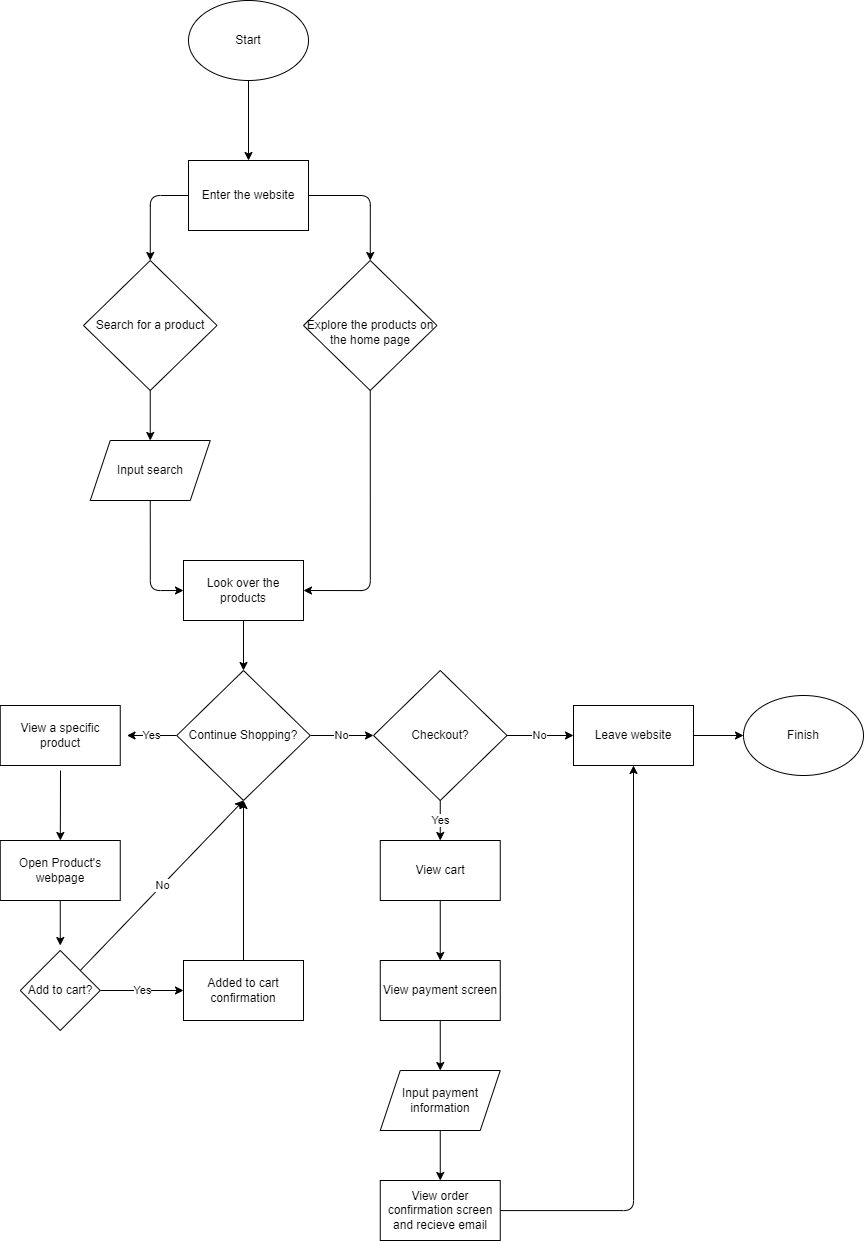

The diagram above was exported from draw.io. Its source (the exported page's mxGraphModel, read from the mxfile embedded in the PNG):
<mxGraphModel dx="2469" dy="769" grid="1" gridSize="10" guides="1" tooltips="1" connect="1" arrows="1" fold="1" page="1" pageScale="1" pageWidth="850" pageHeight="1100" math="0" shadow="0">
  <root>
    <mxCell id="0" />
    <mxCell id="1" parent="0" />
    <mxCell id="8" style="edgeStyle=none;html=1;exitX=0.5;exitY=1;exitDx=0;exitDy=0;entryX=0.5;entryY=0;entryDx=0;entryDy=0;" edge="1" parent="1" source="6" target="7">
      <mxGeometry relative="1" as="geometry" />
    </mxCell>
    <mxCell id="6" value="Start" style="ellipse;whiteSpace=wrap;html=1;" vertex="1" parent="1">
      <mxGeometry x="365" y="10" width="120" height="80" as="geometry" />
    </mxCell>
    <mxCell id="80" style="edgeStyle=orthogonalEdgeStyle;html=1;exitX=0;exitY=0.5;exitDx=0;exitDy=0;entryX=0.5;entryY=0;entryDx=0;entryDy=0;" edge="1" parent="1" source="7" target="9">
      <mxGeometry relative="1" as="geometry" />
    </mxCell>
    <mxCell id="81" style="edgeStyle=orthogonalEdgeStyle;html=1;exitX=1;exitY=0.5;exitDx=0;exitDy=0;entryX=0.5;entryY=0;entryDx=0;entryDy=0;" edge="1" parent="1" source="7" target="27">
      <mxGeometry relative="1" as="geometry" />
    </mxCell>
    <mxCell id="7" value="Enter the website" style="rounded=0;whiteSpace=wrap;html=1;" vertex="1" parent="1">
      <mxGeometry x="365" y="170" width="120" height="70" as="geometry" />
    </mxCell>
    <mxCell id="30" style="edgeStyle=none;html=1;exitX=0.5;exitY=1;exitDx=0;exitDy=0;entryX=0.5;entryY=0;entryDx=0;entryDy=0;" edge="1" parent="1" source="9">
      <mxGeometry relative="1" as="geometry">
        <mxPoint x="326.75" y="450" as="targetPoint" />
      </mxGeometry>
    </mxCell>
    <mxCell id="9" value="Search for a product&lt;br&gt;" style="rhombus;whiteSpace=wrap;html=1;" vertex="1" parent="1">
      <mxGeometry x="260" y="270" width="133.5" height="130" as="geometry" />
    </mxCell>
    <mxCell id="37" value="" style="edgeStyle=none;html=1;" edge="1" parent="1" source="19" target="34">
      <mxGeometry relative="1" as="geometry" />
    </mxCell>
    <mxCell id="19" value="Look over the products" style="rounded=0;whiteSpace=wrap;html=1;" vertex="1" parent="1">
      <mxGeometry x="360" y="570" width="120" height="60" as="geometry" />
    </mxCell>
    <mxCell id="79" style="edgeStyle=orthogonalEdgeStyle;html=1;exitX=0.5;exitY=1;exitDx=0;exitDy=0;entryX=1;entryY=0.5;entryDx=0;entryDy=0;" edge="1" parent="1" source="27" target="19">
      <mxGeometry relative="1" as="geometry" />
    </mxCell>
    <mxCell id="27" value="&lt;br style=&quot;border-color: var(--border-color);&quot;&gt;Explore the products on the home page" style="rhombus;whiteSpace=wrap;html=1;" vertex="1" parent="1">
      <mxGeometry x="480" y="270" width="133.5" height="130" as="geometry" />
    </mxCell>
    <mxCell id="39" style="edgeStyle=none;html=1;" edge="1" parent="1" target="36">
      <mxGeometry relative="1" as="geometry">
        <mxPoint x="237" y="780" as="sourcePoint" />
      </mxGeometry>
    </mxCell>
    <mxCell id="49" value="Yes&lt;br&gt;" style="edgeStyle=none;html=1;exitX=0;exitY=0.5;exitDx=0;exitDy=0;entryX=1;entryY=0.5;entryDx=0;entryDy=0;" edge="1" parent="1" source="34">
      <mxGeometry relative="1" as="geometry">
        <mxPoint x="303.5" y="745" as="targetPoint" />
      </mxGeometry>
    </mxCell>
    <mxCell id="59" value="No" style="edgeStyle=none;html=1;" edge="1" parent="1" source="34" target="46">
      <mxGeometry relative="1" as="geometry" />
    </mxCell>
    <mxCell id="34" value="Continue Shopping?" style="rhombus;whiteSpace=wrap;html=1;" vertex="1" parent="1">
      <mxGeometry x="353.25" y="680" width="133.5" height="130" as="geometry" />
    </mxCell>
    <mxCell id="40" style="edgeStyle=none;html=1;exitX=0.5;exitY=1;exitDx=0;exitDy=0;" edge="1" parent="1" source="36">
      <mxGeometry relative="1" as="geometry">
        <mxPoint x="236.74823523260534" y="955.0015685659384" as="targetPoint" />
      </mxGeometry>
    </mxCell>
    <mxCell id="36" value="Open Product's webpage" style="rounded=0;whiteSpace=wrap;html=1;" vertex="1" parent="1">
      <mxGeometry x="176.75" y="850" width="120" height="60" as="geometry" />
    </mxCell>
    <mxCell id="62" style="edgeStyle=none;html=1;" edge="1" parent="1" source="42">
      <mxGeometry relative="1" as="geometry">
        <mxPoint x="420.0000000000001" y="810" as="targetPoint" />
      </mxGeometry>
    </mxCell>
    <mxCell id="42" value="Added to cart confirmation" style="rounded=0;whiteSpace=wrap;html=1;" vertex="1" parent="1">
      <mxGeometry x="360" y="970" width="120" height="60" as="geometry" />
    </mxCell>
    <mxCell id="64" value="No" style="edgeStyle=none;html=1;entryX=0;entryY=0.5;entryDx=0;entryDy=0;" edge="1" parent="1" source="46" target="65">
      <mxGeometry relative="1" as="geometry">
        <mxPoint x="720" y="745" as="targetPoint" />
      </mxGeometry>
    </mxCell>
    <mxCell id="70" value="Yes" style="edgeStyle=none;html=1;" edge="1" parent="1" source="46" target="68">
      <mxGeometry relative="1" as="geometry" />
    </mxCell>
    <mxCell id="46" value="Checkout?" style="rhombus;whiteSpace=wrap;html=1;" vertex="1" parent="1">
      <mxGeometry x="550" y="680" width="133.5" height="130" as="geometry" />
    </mxCell>
    <mxCell id="57" value="View a specific product" style="rounded=0;whiteSpace=wrap;html=1;" vertex="1" parent="1">
      <mxGeometry x="176.75" y="715" width="120" height="60" as="geometry" />
    </mxCell>
    <mxCell id="60" value="Yes" style="edgeStyle=none;html=1;" edge="1" parent="1" source="58" target="42">
      <mxGeometry relative="1" as="geometry" />
    </mxCell>
    <mxCell id="61" value="No&lt;br&gt;" style="edgeStyle=none;html=1;exitX=1;exitY=0;exitDx=0;exitDy=0;entryX=0.5;entryY=1;entryDx=0;entryDy=0;" edge="1" parent="1" source="58" target="34">
      <mxGeometry relative="1" as="geometry" />
    </mxCell>
    <mxCell id="58" value="Add to cart?" style="rhombus;whiteSpace=wrap;html=1;" vertex="1" parent="1">
      <mxGeometry x="196.74666666666678" y="960" width="80" height="80" as="geometry" />
    </mxCell>
    <mxCell id="67" value="" style="edgeStyle=none;html=1;" edge="1" parent="1" source="65" target="66">
      <mxGeometry relative="1" as="geometry" />
    </mxCell>
    <mxCell id="65" value="Leave website" style="rounded=0;whiteSpace=wrap;html=1;" vertex="1" parent="1">
      <mxGeometry x="750" y="715" width="120" height="60" as="geometry" />
    </mxCell>
    <mxCell id="66" value="Finish" style="ellipse;whiteSpace=wrap;html=1;" vertex="1" parent="1">
      <mxGeometry x="920" y="705" width="120" height="80" as="geometry" />
    </mxCell>
    <mxCell id="72" value="" style="edgeStyle=none;html=1;" edge="1" parent="1" source="68" target="69">
      <mxGeometry relative="1" as="geometry" />
    </mxCell>
    <mxCell id="68" value="View cart" style="rounded=0;whiteSpace=wrap;html=1;" vertex="1" parent="1">
      <mxGeometry x="556.75" y="850" width="120" height="60" as="geometry" />
    </mxCell>
    <mxCell id="73" value="" style="edgeStyle=none;html=1;" edge="1" parent="1" source="69" target="71">
      <mxGeometry relative="1" as="geometry" />
    </mxCell>
    <mxCell id="69" value="View payment screen" style="rounded=0;whiteSpace=wrap;html=1;" vertex="1" parent="1">
      <mxGeometry x="556.75" y="970" width="120" height="60" as="geometry" />
    </mxCell>
    <mxCell id="75" value="" style="edgeStyle=none;html=1;" edge="1" parent="1" source="71" target="74">
      <mxGeometry relative="1" as="geometry" />
    </mxCell>
    <mxCell id="71" value="Input payment information" style="shape=parallelogram;perimeter=parallelogramPerimeter;whiteSpace=wrap;html=1;fixedSize=1;" vertex="1" parent="1">
      <mxGeometry x="556.75" y="1080" width="120" height="60" as="geometry" />
    </mxCell>
    <mxCell id="77" style="edgeStyle=orthogonalEdgeStyle;html=1;entryX=0.5;entryY=1;entryDx=0;entryDy=0;" edge="1" parent="1" source="74" target="65">
      <mxGeometry relative="1" as="geometry">
        <mxPoint x="790.0000000000002" y="1010" as="targetPoint" />
      </mxGeometry>
    </mxCell>
    <mxCell id="74" value="View order confirmation screen and recieve email" style="rounded=0;whiteSpace=wrap;html=1;" vertex="1" parent="1">
      <mxGeometry x="556.75" y="1190" width="120" height="60" as="geometry" />
    </mxCell>
    <mxCell id="83" style="edgeStyle=orthogonalEdgeStyle;html=1;exitX=0.5;exitY=1;exitDx=0;exitDy=0;entryX=0;entryY=0.5;entryDx=0;entryDy=0;" edge="1" parent="1" source="82" target="19">
      <mxGeometry relative="1" as="geometry" />
    </mxCell>
    <mxCell id="82" value="Input search" style="shape=parallelogram;perimeter=parallelogramPerimeter;whiteSpace=wrap;html=1;fixedSize=1;" vertex="1" parent="1">
      <mxGeometry x="266.75" y="450" width="120" height="60" as="geometry" />
    </mxCell>
  </root>
</mxGraphModel>